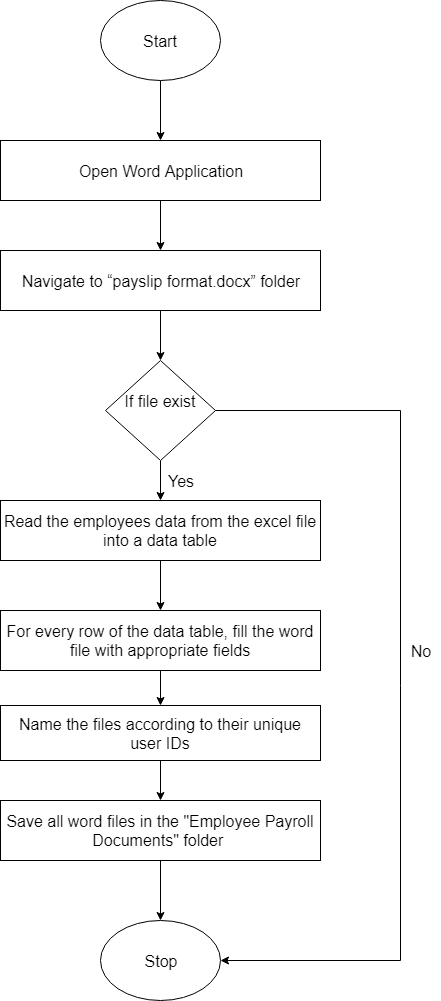

The diagram above was exported from draw.io. Its source (the exported page's mxGraphModel, read from the mxfile embedded in the PNG):
<mxGraphModel dx="1378" dy="779" grid="1" gridSize="10" guides="1" tooltips="1" connect="1" arrows="1" fold="1" page="1" pageScale="1" pageWidth="850" pageHeight="1100" math="0" shadow="0">
  <root>
    <mxCell id="0" />
    <mxCell id="1" parent="0" />
    <mxCell id="4SXb-VVAlgOSjlljhIpE-4" value="" style="edgeStyle=orthogonalEdgeStyle;rounded=0;orthogonalLoop=1;jettySize=auto;html=1;fontSize=16;" edge="1" parent="1" source="4SXb-VVAlgOSjlljhIpE-2" target="4SXb-VVAlgOSjlljhIpE-3">
      <mxGeometry relative="1" as="geometry" />
    </mxCell>
    <mxCell id="4SXb-VVAlgOSjlljhIpE-2" value="Start" style="ellipse;whiteSpace=wrap;html=1;fontSize=16;" vertex="1" parent="1">
      <mxGeometry x="340" y="10" width="120" height="80" as="geometry" />
    </mxCell>
    <mxCell id="4SXb-VVAlgOSjlljhIpE-8" value="" style="edgeStyle=orthogonalEdgeStyle;rounded=0;orthogonalLoop=1;jettySize=auto;html=1;fontSize=16;" edge="1" parent="1" source="4SXb-VVAlgOSjlljhIpE-3" target="4SXb-VVAlgOSjlljhIpE-5">
      <mxGeometry relative="1" as="geometry" />
    </mxCell>
    <mxCell id="4SXb-VVAlgOSjlljhIpE-3" value="&lt;span id=&quot;docs-internal-guid-30ed57b7-7fff-bf02-1bdf-e5a30eed285a&quot;&gt;&lt;span&gt;Open Word Application&lt;/span&gt;&lt;/span&gt;" style="rounded=0;whiteSpace=wrap;html=1;fontSize=16;" vertex="1" parent="1">
      <mxGeometry x="240" y="150" width="320" height="60" as="geometry" />
    </mxCell>
    <mxCell id="4SXb-VVAlgOSjlljhIpE-10" value="" style="edgeStyle=orthogonalEdgeStyle;rounded=0;orthogonalLoop=1;jettySize=auto;html=1;fontSize=16;" edge="1" parent="1" source="4SXb-VVAlgOSjlljhIpE-5">
      <mxGeometry relative="1" as="geometry">
        <mxPoint x="400" y="370" as="targetPoint" />
      </mxGeometry>
    </mxCell>
    <mxCell id="4SXb-VVAlgOSjlljhIpE-5" value="&lt;span id=&quot;docs-internal-guid-4125ed8c-7fff-c53b-1436-004a1f31ab0e&quot;&gt;&lt;span&gt;Navigate to “payslip format.docx” folder&lt;/span&gt;&lt;/span&gt;" style="rounded=0;whiteSpace=wrap;html=1;fontSize=16;" vertex="1" parent="1">
      <mxGeometry x="240" y="260" width="320" height="60" as="geometry" />
    </mxCell>
    <mxCell id="4SXb-VVAlgOSjlljhIpE-7" style="edgeStyle=orthogonalEdgeStyle;rounded=0;orthogonalLoop=1;jettySize=auto;html=1;exitX=0.5;exitY=1;exitDx=0;exitDy=0;fontSize=16;" edge="1" parent="1" source="4SXb-VVAlgOSjlljhIpE-3" target="4SXb-VVAlgOSjlljhIpE-3">
      <mxGeometry relative="1" as="geometry" />
    </mxCell>
    <mxCell id="4SXb-VVAlgOSjlljhIpE-13" value="" style="edgeStyle=orthogonalEdgeStyle;rounded=0;orthogonalLoop=1;jettySize=auto;html=1;fontSize=16;" edge="1" parent="1" source="4SXb-VVAlgOSjlljhIpE-11" target="4SXb-VVAlgOSjlljhIpE-12">
      <mxGeometry relative="1" as="geometry" />
    </mxCell>
    <mxCell id="4SXb-VVAlgOSjlljhIpE-25" style="edgeStyle=orthogonalEdgeStyle;rounded=0;orthogonalLoop=1;jettySize=auto;html=1;exitX=1;exitY=0.5;exitDx=0;exitDy=0;entryX=1;entryY=0.5;entryDx=0;entryDy=0;fontSize=16;" edge="1" parent="1" source="4SXb-VVAlgOSjlljhIpE-11" target="4SXb-VVAlgOSjlljhIpE-23">
      <mxGeometry relative="1" as="geometry">
        <Array as="points">
          <mxPoint x="640" y="420" />
          <mxPoint x="640" y="970" />
        </Array>
      </mxGeometry>
    </mxCell>
    <mxCell id="4SXb-VVAlgOSjlljhIpE-11" value="&lt;span id=&quot;docs-internal-guid-2b9a7fa2-7fff-afeb-9cb3-dadff1e97ced&quot;&gt;&lt;p dir=&quot;ltr&quot;&gt;&lt;span&gt;If file exist&lt;/span&gt;&lt;/p&gt;&lt;div&gt;&lt;span&gt;&lt;br&gt;&lt;/span&gt;&lt;/div&gt;&lt;/span&gt;" style="rhombus;whiteSpace=wrap;html=1;fontSize=16;" vertex="1" parent="1">
      <mxGeometry x="345" y="370" width="110" height="100" as="geometry" />
    </mxCell>
    <mxCell id="4SXb-VVAlgOSjlljhIpE-17" value="" style="edgeStyle=orthogonalEdgeStyle;rounded=0;orthogonalLoop=1;jettySize=auto;html=1;fontSize=16;" edge="1" parent="1" source="4SXb-VVAlgOSjlljhIpE-12" target="4SXb-VVAlgOSjlljhIpE-16">
      <mxGeometry relative="1" as="geometry" />
    </mxCell>
    <mxCell id="4SXb-VVAlgOSjlljhIpE-12" value="&lt;span id=&quot;docs-internal-guid-933bacf3-7fff-84ab-e618-c936a7346b98&quot;&gt;&lt;span&gt;Read the employees data from the excel file into a data table&lt;/span&gt;&lt;/span&gt;" style="rounded=0;whiteSpace=wrap;html=1;fontSize=16;" vertex="1" parent="1">
      <mxGeometry x="240" y="510" width="320" height="60" as="geometry" />
    </mxCell>
    <mxCell id="4SXb-VVAlgOSjlljhIpE-14" value="Yes" style="text;html=1;strokeColor=none;fillColor=none;align=center;verticalAlign=middle;whiteSpace=wrap;rounded=0;fontSize=16;" vertex="1" parent="1">
      <mxGeometry x="400" y="480" width="40" height="20" as="geometry" />
    </mxCell>
    <mxCell id="4SXb-VVAlgOSjlljhIpE-21" value="" style="edgeStyle=orthogonalEdgeStyle;rounded=0;orthogonalLoop=1;jettySize=auto;html=1;fontSize=16;" edge="1" parent="1" source="4SXb-VVAlgOSjlljhIpE-16" target="4SXb-VVAlgOSjlljhIpE-20">
      <mxGeometry relative="1" as="geometry" />
    </mxCell>
    <mxCell id="4SXb-VVAlgOSjlljhIpE-16" value="&lt;span id=&quot;docs-internal-guid-19054e97-7fff-550b-72da-b7aaf02a7f9e&quot;&gt;&lt;span&gt;For every row of the data table, fill the word file with appropriate fields&lt;/span&gt;&lt;/span&gt;" style="rounded=0;whiteSpace=wrap;html=1;fontSize=16;" vertex="1" parent="1">
      <mxGeometry x="240" y="620" width="320" height="60" as="geometry" />
    </mxCell>
    <mxCell id="4SXb-VVAlgOSjlljhIpE-24" value="" style="edgeStyle=orthogonalEdgeStyle;rounded=0;orthogonalLoop=1;jettySize=auto;html=1;fontSize=16;" edge="1" parent="1" source="4SXb-VVAlgOSjlljhIpE-18" target="4SXb-VVAlgOSjlljhIpE-23">
      <mxGeometry relative="1" as="geometry" />
    </mxCell>
    <mxCell id="4SXb-VVAlgOSjlljhIpE-18" value="Save all word files in the &quot;Employee Payroll Documents&quot; folder&amp;nbsp;" style="rounded=0;whiteSpace=wrap;html=1;fontSize=16;" vertex="1" parent="1">
      <mxGeometry x="240" y="810" width="320" height="60" as="geometry" />
    </mxCell>
    <mxCell id="4SXb-VVAlgOSjlljhIpE-22" value="" style="edgeStyle=orthogonalEdgeStyle;rounded=0;orthogonalLoop=1;jettySize=auto;html=1;fontSize=16;" edge="1" parent="1" source="4SXb-VVAlgOSjlljhIpE-20" target="4SXb-VVAlgOSjlljhIpE-18">
      <mxGeometry relative="1" as="geometry" />
    </mxCell>
    <mxCell id="4SXb-VVAlgOSjlljhIpE-20" value="Name the files according to their unique user IDs" style="rounded=0;whiteSpace=wrap;html=1;fontSize=16;" vertex="1" parent="1">
      <mxGeometry x="240" y="715" width="320" height="55" as="geometry" />
    </mxCell>
    <mxCell id="4SXb-VVAlgOSjlljhIpE-23" value="Stop" style="ellipse;whiteSpace=wrap;html=1;fontSize=16;" vertex="1" parent="1">
      <mxGeometry x="340" y="930" width="120" height="80" as="geometry" />
    </mxCell>
    <mxCell id="4SXb-VVAlgOSjlljhIpE-26" value="No&lt;br&gt;" style="text;html=1;strokeColor=none;fillColor=none;align=center;verticalAlign=middle;whiteSpace=wrap;rounded=0;fontSize=16;" vertex="1" parent="1">
      <mxGeometry x="640" y="650" width="40" height="20" as="geometry" />
    </mxCell>
  </root>
</mxGraphModel>